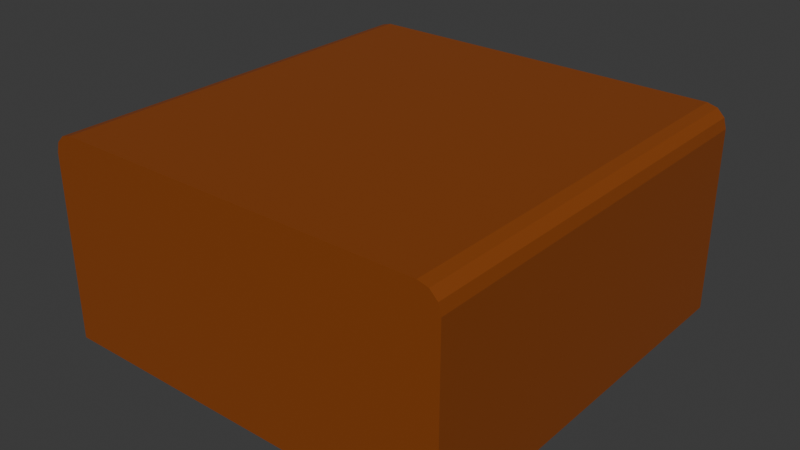 # Source: dirt_2-side.blend  (saved by Blender 4.4.32; exported with 4.5.12 LTS)
import bpy
from mathutils import Matrix  # noqa: F401  (used for matrix-valued properties, if any)

bpy.ops.wm.read_factory_settings(use_empty=True)
scene = bpy.context.scene
scene.name = 'Scene'

# ---- collections
col_collection = bpy.data.collections.new('Collection'); scene.collection.children.link(col_collection)

# ---- materials (node trees are filled in below, after node groups)
mat_dirt = bpy.data.materials.new('Dirt')
mat_dirt.diffuse_color = (0.2582, 0.05951, 0.006512, 1.0)

# ---- material node trees
mat_dirt.use_nodes = True; mat_dirt.node_tree.nodes.clear()
_N = mat_dirt.node_tree.nodes; _L = mat_dirt.node_tree.links
n0 = _N.new('ShaderNodeBsdfPrincipled'); n0.name = 'Principled BSDF'; n0.location = (10, 300)
n0.inputs[0].default_value = (0.2582, 0.05951, 0.006512, 1.0)
n1 = _N.new('ShaderNodeOutputMaterial'); n1.name = 'Material Output'; n1.location = (300, 300)
_L.new(n0.outputs[0], n1.inputs[0])
n1.is_active_output = True

# ---- world
world_world = bpy.data.worlds.new('World'); scene.world = world_world
world_world.use_nodes = True; world_world.node_tree.nodes.clear()
_N = world_world.node_tree.nodes; _L = world_world.node_tree.links
n0 = _N.new('ShaderNodeOutputWorld'); n0.name = 'World Output'; n0.location = (300, 300)
n1 = _N.new('ShaderNodeBackground'); n1.name = 'Background'; n1.location = (10, 300)
n1.inputs[0].default_value = (0.05088, 0.05088, 0.05088, 1.0)
_L.new(n1.outputs[0], n0.inputs[0])
n0.is_active_output = True
world_world.color = (0.05088, 0.05088, 0.05088)
world_world.sun_shadow_jitter_overblur = 0.0

# ---- meshes
me_cube_001 = bpy.data.meshes.new('Cube.001')
me_cube_001.from_pydata([(-0.5, -0.5, -0.25), (-0.5, 0.5, -0.25), (0.5, -0.5, -0.25), (0.5, 0.5, -0.25), (-0.45, -0.5, 0.25), (-0.5, -0.5, 0.2), (-0.475, -0.5, 0.2433), (-0.4933, -0.5, 0.225), (-0.5, 0.5, 0.2), (-0.45, 0.5, 0.25), (-0.4933, 0.5, 0.225), (-0.475, 0.5, 0.2433), (0.5, -0.5, 0.2), (0.45, -0.5, 0.25), (0.4933, -0.5, 0.225), (0.475, -0.5, 0.2433), (0.45, 0.5, 0.25), (0.5, 0.5, 0.2), (0.475, 0.5, 0.2433), (0.4933, 0.5, 0.225)], [], [(16, 9, 4, 13), (3, 17, 12, 2), (0, 5, 8, 1), (1, 3, 2, 0), (1, 8, 10, 11, 9, 16, 18, 19, 17, 3), (4, 9, 11, 6), (6, 11, 10, 7), (7, 10, 8, 5), (16, 13, 15, 18), (18, 15, 14, 19), (19, 14, 12, 17), (2, 12, 14, 15, 13, 4, 6, 7, 5, 0)])
_uv = me_cube_001.uv_layers.new(name='UVMap')
_uv.uv.foreach_set('vector', [0.6375, 0.5, 0.8625, 0.5, 0.8625, 0.75, 0.6375, 0.75, 0.375, 0.5, 0.6, 0.5, 0.6, 0.75, 0.375, 0.75, 0.375, 0.0, 0.6, 0.0, 0.6, 0.25, 0.375, 0.25, 0.125, 0.5, 0.375, 0.5, 0.375, 0.75, 0.125, 0.75, 0.375, 0.25, 0.6, 0.25, 0.6125, 0.2517, 0.6217, 0.2563, 0.625, 0.2625, 0.625, 0.4875, 0.6217, 0.4938, 0.6125, 0.4983, 0.6, 0.5, 0.375, 0.5, 0.8625, 0.75, 0.8625, 0.5, 0.875, 0.5, 0.875, 0.75, 0.625, 0.0, 0.625, 0.25, 0.6125, 0.25, 0.6125, 0.0, 0.6125, 0.0, 0.6125, 0.25, 0.6, 0.25, 0.6, 0.0, 0.6375, 0.5, 0.6375, 0.75, 0.6312, 0.75, 0.6313, 0.5, 0.6313, 0.5, 0.6312, 0.75, 0.6125, 0.75, 0.6125, 0.5, 0.6125, 0.5, 0.6125, 0.75, 0.6, 0.75, 0.6, 0.5, 0.375, 0.75, 0.6, 0.75, 0.6125, 0.7517, 0.6217, 0.7563, 0.625, 0.7625, 0.625, 0.9875, 0.6217, 0.9938, 0.6125, 0.9983, 0.6, 1.0, 0.375, 1.0])
me_cube_001.materials.append(mat_dirt)
me_cube_001.update()

# ---- objects
ob_cube = bpy.data.objects.new('Cube', me_cube_001)

# ---- transforms, parenting, visibility, modifiers, constraints
ob_cube.location = (0.0, 0.0, 0.0)

# ---- collection membership
col_collection.objects.link(ob_cube)

# ---- scene / render settings (as saved in the file)
scene.frame_start = 1; scene.frame_end = 250; scene.frame_set(1)
scene.render.engine = 'BLENDER_EEVEE_NEXT'
bpy.context.view_layer.update()

# ---- added for rendering (the .blend has no active camera and no usable light): camera, sun
cam_auto = bpy.data.cameras.new('AutoCamera')
cam_auto.lens = 50.0
cam_auto.sensor_width = 36.0
cam_auto.clip_end = 1000.0
ob_auto_camera = bpy.data.objects.new('AutoCamera', cam_auto)
scene.collection.objects.link(ob_auto_camera)
ob_auto_camera.location = (1.38784, -1.6654, 1.11027)
ob_auto_camera.rotation_euler = (1.09748, -7.21219e-08, 0.694738)
scene.camera = ob_auto_camera
light_auto_sun = bpy.data.lights.new('AutoSun', 'SUN')
light_auto_sun.energy = 3.0
light_auto_sun.angle = 0.0523599
ob_auto_sun = bpy.data.objects.new('AutoSun', light_auto_sun)
scene.collection.objects.link(ob_auto_sun)
ob_auto_sun.rotation_euler = (0.872665, 0.174533, 0.523599)
bpy.context.view_layer.update()
